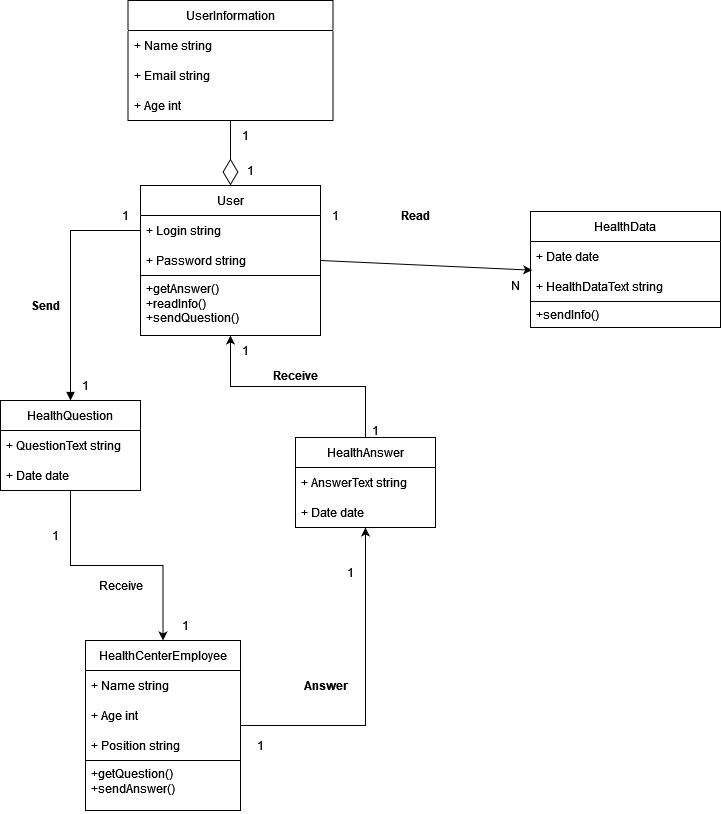

The diagram above was exported from draw.io. Its source (the exported page's mxGraphModel, read from the mxfile embedded in the PNG):
<mxGraphModel dx="2534" dy="746" grid="1" gridSize="10" guides="1" tooltips="1" connect="1" arrows="1" fold="1" page="1" pageScale="1" pageWidth="1100" pageHeight="850" background="none" math="0" shadow="0">
  <root>
    <mxCell id="0" />
    <mxCell id="1" parent="0" />
    <mxCell id="9bia1SHxIzR9saYs0n-D-1" value="HealthData" style="swimlane;fontStyle=0;childLayout=stackLayout;horizontal=1;startSize=30;horizontalStack=0;resizeParent=1;resizeParentMax=0;resizeLast=0;collapsible=1;marginBottom=0;whiteSpace=wrap;html=1;" parent="1" vertex="1">
      <mxGeometry x="470" y="271" width="190" height="116" as="geometry" />
    </mxCell>
    <mxCell id="Y9ItXvn1lvH6FB86PRbh-8" value="+ Date date" style="text;strokeColor=none;fillColor=none;align=left;verticalAlign=middle;spacingLeft=4;spacingRight=4;overflow=hidden;points=[[0,0.5],[1,0.5]];portConstraint=eastwest;rotatable=0;whiteSpace=wrap;html=1;" parent="9bia1SHxIzR9saYs0n-D-1" vertex="1">
      <mxGeometry y="30" width="190" height="30" as="geometry" />
    </mxCell>
    <mxCell id="Y9ItXvn1lvH6FB86PRbh-9" value="+ HealthDataText string" style="text;strokeColor=none;fillColor=none;align=left;verticalAlign=middle;spacingLeft=4;spacingRight=4;overflow=hidden;points=[[0,0.5],[1,0.5]];portConstraint=eastwest;rotatable=0;whiteSpace=wrap;html=1;" parent="9bia1SHxIzR9saYs0n-D-1" vertex="1">
      <mxGeometry y="60" width="190" height="30" as="geometry" />
    </mxCell>
    <mxCell id="Y9ItXvn1lvH6FB86PRbh-18" value="+sendInfo()" style="text;strokeColor=default;fillColor=none;align=left;verticalAlign=top;spacingLeft=4;spacingRight=4;overflow=hidden;rotatable=0;points=[[0,0.5],[1,0.5]];portConstraint=eastwest;whiteSpace=wrap;html=1;strokeWidth=1;" parent="9bia1SHxIzR9saYs0n-D-1" vertex="1">
      <mxGeometry y="90" width="190" height="26" as="geometry" />
    </mxCell>
    <mxCell id="9bia1SHxIzR9saYs0n-D-5" value="User" style="swimlane;fontStyle=0;childLayout=stackLayout;horizontal=1;startSize=30;horizontalStack=0;resizeParent=1;resizeParentMax=0;resizeLast=0;collapsible=1;marginBottom=0;whiteSpace=wrap;html=1;" parent="1" vertex="1">
      <mxGeometry x="80" y="245" width="180" height="150" as="geometry" />
    </mxCell>
    <mxCell id="9bia1SHxIzR9saYs0n-D-8" value="+ Login string " style="text;strokeColor=none;fillColor=none;align=left;verticalAlign=middle;spacingLeft=4;spacingRight=4;overflow=hidden;points=[[0,0.5],[1,0.5]];portConstraint=eastwest;rotatable=0;whiteSpace=wrap;html=1;" parent="9bia1SHxIzR9saYs0n-D-5" vertex="1">
      <mxGeometry y="30" width="180" height="30" as="geometry" />
    </mxCell>
    <mxCell id="Y9ItXvn1lvH6FB86PRbh-3" value="+ Password string" style="text;strokeColor=none;fillColor=none;align=left;verticalAlign=middle;spacingLeft=4;spacingRight=4;overflow=hidden;points=[[0,0.5],[1,0.5]];portConstraint=eastwest;rotatable=0;whiteSpace=wrap;html=1;" parent="9bia1SHxIzR9saYs0n-D-5" vertex="1">
      <mxGeometry y="60" width="180" height="30" as="geometry" />
    </mxCell>
    <mxCell id="Y9ItXvn1lvH6FB86PRbh-17" value="&lt;div&gt;+getAnswer()&lt;/div&gt;&lt;div&gt;+readInfo()&lt;/div&gt;&lt;div&gt;+sendQuestion()&lt;/div&gt;" style="text;strokeColor=default;fillColor=none;align=left;verticalAlign=top;spacingLeft=4;spacingRight=4;overflow=hidden;rotatable=0;points=[[0,0.5],[1,0.5]];portConstraint=eastwest;whiteSpace=wrap;html=1;strokeWidth=1;" parent="9bia1SHxIzR9saYs0n-D-5" vertex="1">
      <mxGeometry y="90" width="180" height="60" as="geometry" />
    </mxCell>
    <mxCell id="9bia1SHxIzR9saYs0n-D-9" value="UserInformation" style="swimlane;fontStyle=0;childLayout=stackLayout;horizontal=1;startSize=30;horizontalStack=0;resizeParent=1;resizeParentMax=0;resizeLast=0;collapsible=1;marginBottom=0;whiteSpace=wrap;html=1;" parent="1" vertex="1">
      <mxGeometry x="67.5" y="60" width="205" height="120" as="geometry" />
    </mxCell>
    <mxCell id="9bia1SHxIzR9saYs0n-D-12" value="+ Name string" style="text;strokeColor=none;fillColor=none;align=left;verticalAlign=middle;spacingLeft=4;spacingRight=4;overflow=hidden;points=[[0,0.5],[1,0.5]];portConstraint=eastwest;rotatable=0;whiteSpace=wrap;html=1;" parent="9bia1SHxIzR9saYs0n-D-9" vertex="1">
      <mxGeometry y="30" width="205" height="30" as="geometry" />
    </mxCell>
    <mxCell id="9bia1SHxIzR9saYs0n-D-24" value="+ Email string" style="text;strokeColor=none;fillColor=none;align=left;verticalAlign=middle;spacingLeft=4;spacingRight=4;overflow=hidden;points=[[0,0.5],[1,0.5]];portConstraint=eastwest;rotatable=0;whiteSpace=wrap;html=1;" parent="9bia1SHxIzR9saYs0n-D-9" vertex="1">
      <mxGeometry y="60" width="205" height="30" as="geometry" />
    </mxCell>
    <mxCell id="Y9ItXvn1lvH6FB86PRbh-1" value="+ Age int" style="text;strokeColor=none;fillColor=none;align=left;verticalAlign=middle;spacingLeft=4;spacingRight=4;overflow=hidden;points=[[0,0.5],[1,0.5]];portConstraint=eastwest;rotatable=0;whiteSpace=wrap;html=1;" parent="9bia1SHxIzR9saYs0n-D-9" vertex="1">
      <mxGeometry y="90" width="205" height="30" as="geometry" />
    </mxCell>
    <mxCell id="9bia1SHxIzR9saYs0n-D-43" style="edgeStyle=orthogonalEdgeStyle;rounded=0;orthogonalLoop=1;jettySize=auto;html=1;exitX=1;exitY=0.5;exitDx=0;exitDy=0;entryX=0.5;entryY=1;entryDx=0;entryDy=0;" parent="1" source="9bia1SHxIzR9saYs0n-D-14" target="9bia1SHxIzR9saYs0n-D-28" edge="1">
      <mxGeometry relative="1" as="geometry" />
    </mxCell>
    <mxCell id="9bia1SHxIzR9saYs0n-D-14" value="HealthCenterEmployee" style="swimlane;fontStyle=0;childLayout=stackLayout;horizontal=1;startSize=30;horizontalStack=0;resizeParent=1;resizeParentMax=0;resizeLast=0;collapsible=1;marginBottom=0;whiteSpace=wrap;html=1;" parent="1" vertex="1">
      <mxGeometry x="25" y="700" width="155" height="170" as="geometry" />
    </mxCell>
    <mxCell id="9bia1SHxIzR9saYs0n-D-17" value="+ Name string" style="text;strokeColor=none;fillColor=none;align=left;verticalAlign=middle;spacingLeft=4;spacingRight=4;overflow=hidden;points=[[0,0.5],[1,0.5]];portConstraint=eastwest;rotatable=0;whiteSpace=wrap;html=1;" parent="9bia1SHxIzR9saYs0n-D-14" vertex="1">
      <mxGeometry y="30" width="155" height="30" as="geometry" />
    </mxCell>
    <mxCell id="Y9ItXvn1lvH6FB86PRbh-5" value="+ Age int" style="text;strokeColor=none;fillColor=none;align=left;verticalAlign=middle;spacingLeft=4;spacingRight=4;overflow=hidden;points=[[0,0.5],[1,0.5]];portConstraint=eastwest;rotatable=0;whiteSpace=wrap;html=1;" parent="9bia1SHxIzR9saYs0n-D-14" vertex="1">
      <mxGeometry y="60" width="155" height="30" as="geometry" />
    </mxCell>
    <mxCell id="9bia1SHxIzR9saYs0n-D-33" value="+ Position string" style="text;strokeColor=none;fillColor=none;align=left;verticalAlign=middle;spacingLeft=4;spacingRight=4;overflow=hidden;points=[[0,0.5],[1,0.5]];portConstraint=eastwest;rotatable=0;whiteSpace=wrap;html=1;" parent="9bia1SHxIzR9saYs0n-D-14" vertex="1">
      <mxGeometry y="90" width="155" height="30" as="geometry" />
    </mxCell>
    <mxCell id="Y9ItXvn1lvH6FB86PRbh-14" value="&lt;div&gt;+getQuestion()&lt;/div&gt;&lt;div&gt;+sendAnswer()&lt;/div&gt;" style="text;strokeColor=default;fillColor=none;align=left;verticalAlign=top;spacingLeft=4;spacingRight=4;overflow=hidden;rotatable=0;points=[[0,0.5],[1,0.5]];portConstraint=eastwest;whiteSpace=wrap;html=1;strokeWidth=1;" parent="9bia1SHxIzR9saYs0n-D-14" vertex="1">
      <mxGeometry y="120" width="155" height="50" as="geometry" />
    </mxCell>
    <mxCell id="9bia1SHxIzR9saYs0n-D-45" style="edgeStyle=orthogonalEdgeStyle;rounded=0;orthogonalLoop=1;jettySize=auto;html=1;entryX=0.5;entryY=0;entryDx=0;entryDy=0;" parent="1" source="9bia1SHxIzR9saYs0n-D-25" target="9bia1SHxIzR9saYs0n-D-14" edge="1">
      <mxGeometry relative="1" as="geometry" />
    </mxCell>
    <mxCell id="9bia1SHxIzR9saYs0n-D-25" value="HealthQuestion" style="swimlane;fontStyle=0;childLayout=stackLayout;horizontal=1;startSize=30;horizontalStack=0;resizeParent=1;resizeParentMax=0;resizeLast=0;collapsible=1;marginBottom=0;whiteSpace=wrap;html=1;" parent="1" vertex="1">
      <mxGeometry x="-60" y="460" width="140" height="90" as="geometry" />
    </mxCell>
    <mxCell id="9bia1SHxIzR9saYs0n-D-34" value="+ QuestionText string" style="text;strokeColor=none;fillColor=none;align=left;verticalAlign=middle;spacingLeft=4;spacingRight=4;overflow=hidden;points=[[0,0.5],[1,0.5]];portConstraint=eastwest;rotatable=0;whiteSpace=wrap;html=1;" parent="9bia1SHxIzR9saYs0n-D-25" vertex="1">
      <mxGeometry y="30" width="140" height="30" as="geometry" />
    </mxCell>
    <mxCell id="Y9ItXvn1lvH6FB86PRbh-6" value="+ Date date" style="text;strokeColor=none;fillColor=none;align=left;verticalAlign=middle;spacingLeft=4;spacingRight=4;overflow=hidden;points=[[0,0.5],[1,0.5]];portConstraint=eastwest;rotatable=0;whiteSpace=wrap;html=1;" parent="9bia1SHxIzR9saYs0n-D-25" vertex="1">
      <mxGeometry y="60" width="140" height="30" as="geometry" />
    </mxCell>
    <mxCell id="9bia1SHxIzR9saYs0n-D-28" value="HealthAnswer" style="swimlane;fontStyle=0;childLayout=stackLayout;horizontal=1;startSize=30;horizontalStack=0;resizeParent=1;resizeParentMax=0;resizeLast=0;collapsible=1;marginBottom=0;whiteSpace=wrap;html=1;" parent="1" vertex="1">
      <mxGeometry x="235" y="497" width="140" height="90" as="geometry" />
    </mxCell>
    <mxCell id="9bia1SHxIzR9saYs0n-D-31" value="+ AnswerText string" style="text;strokeColor=none;fillColor=none;align=left;verticalAlign=middle;spacingLeft=4;spacingRight=4;overflow=hidden;points=[[0,0.5],[1,0.5]];portConstraint=eastwest;rotatable=0;whiteSpace=wrap;html=1;" parent="9bia1SHxIzR9saYs0n-D-28" vertex="1">
      <mxGeometry y="30" width="140" height="30" as="geometry" />
    </mxCell>
    <mxCell id="Y9ItXvn1lvH6FB86PRbh-7" value="+ Date date" style="text;strokeColor=none;fillColor=none;align=left;verticalAlign=middle;spacingLeft=4;spacingRight=4;overflow=hidden;points=[[0,0.5],[1,0.5]];portConstraint=eastwest;rotatable=0;whiteSpace=wrap;html=1;" parent="9bia1SHxIzR9saYs0n-D-28" vertex="1">
      <mxGeometry y="60" width="140" height="30" as="geometry" />
    </mxCell>
    <mxCell id="9bia1SHxIzR9saYs0n-D-36" value="" style="endArrow=diamondThin;endFill=0;endSize=24;html=1;rounded=0;entryX=0.5;entryY=0;entryDx=0;entryDy=0;exitX=0.5;exitY=1;exitDx=0;exitDy=0;" parent="1" source="9bia1SHxIzR9saYs0n-D-9" target="9bia1SHxIzR9saYs0n-D-5" edge="1">
      <mxGeometry width="160" relative="1" as="geometry">
        <mxPoint x="270" y="420" as="sourcePoint" />
        <mxPoint x="430" y="420" as="targetPoint" />
      </mxGeometry>
    </mxCell>
    <mxCell id="9bia1SHxIzR9saYs0n-D-37" value="" style="endArrow=classic;html=1;rounded=0;entryX=0.009;entryY=-0.044;entryDx=0;entryDy=0;exitX=1;exitY=0.5;exitDx=0;exitDy=0;entryPerimeter=0;" parent="1" source="9bia1SHxIzR9saYs0n-D-5" target="Y9ItXvn1lvH6FB86PRbh-9" edge="1">
      <mxGeometry width="50" height="50" relative="1" as="geometry">
        <mxPoint x="330" y="450" as="sourcePoint" />
        <mxPoint x="450" y="305" as="targetPoint" />
      </mxGeometry>
    </mxCell>
    <mxCell id="9bia1SHxIzR9saYs0n-D-38" value="&lt;b&gt;Read&lt;br&gt;&lt;/b&gt;" style="text;html=1;align=center;verticalAlign=middle;resizable=0;points=[];autosize=1;strokeColor=none;fillColor=none;" parent="1" vertex="1">
      <mxGeometry x="330" y="260" width="50" height="30" as="geometry" />
    </mxCell>
    <mxCell id="9bia1SHxIzR9saYs0n-D-41" value="" style="html=1;verticalAlign=bottom;endArrow=block;curved=0;rounded=0;entryX=0.5;entryY=0;entryDx=0;entryDy=0;exitX=0;exitY=0.5;exitDx=0;exitDy=0;" parent="1" target="9bia1SHxIzR9saYs0n-D-25" edge="1">
      <mxGeometry width="80" relative="1" as="geometry">
        <mxPoint x="80" y="290" as="sourcePoint" />
        <mxPoint x="390" y="420" as="targetPoint" />
        <Array as="points">
          <mxPoint x="10" y="290" />
        </Array>
      </mxGeometry>
    </mxCell>
    <mxCell id="9bia1SHxIzR9saYs0n-D-42" value="&lt;b&gt;Send&lt;br&gt;&lt;/b&gt;" style="text;html=1;align=center;verticalAlign=middle;resizable=0;points=[];autosize=1;strokeColor=none;fillColor=none;rotation=0;" parent="1" vertex="1">
      <mxGeometry x="-40" y="350" width="50" height="30" as="geometry" />
    </mxCell>
    <mxCell id="9bia1SHxIzR9saYs0n-D-44" value="&lt;b&gt;Answer&lt;/b&gt;" style="text;html=1;align=center;verticalAlign=middle;resizable=0;points=[];autosize=1;strokeColor=none;fillColor=none;" parent="1" vertex="1">
      <mxGeometry x="230" y="730" width="70" height="30" as="geometry" />
    </mxCell>
    <mxCell id="9bia1SHxIzR9saYs0n-D-46" value="Receive" style="text;html=1;align=center;verticalAlign=middle;resizable=0;points=[];autosize=1;strokeColor=none;fillColor=none;" parent="1" vertex="1">
      <mxGeometry x="25" y="630" width="70" height="30" as="geometry" />
    </mxCell>
    <mxCell id="9bia1SHxIzR9saYs0n-D-47" style="edgeStyle=orthogonalEdgeStyle;rounded=0;orthogonalLoop=1;jettySize=auto;html=1;exitX=0.5;exitY=0;exitDx=0;exitDy=0;entryX=0.5;entryY=1;entryDx=0;entryDy=0;" parent="1" source="9bia1SHxIzR9saYs0n-D-28" target="9bia1SHxIzR9saYs0n-D-5" edge="1">
      <mxGeometry relative="1" as="geometry" />
    </mxCell>
    <mxCell id="9bia1SHxIzR9saYs0n-D-48" value="&lt;b&gt;Receive&lt;/b&gt;" style="text;html=1;align=center;verticalAlign=middle;resizable=0;points=[];autosize=1;strokeColor=none;fillColor=none;" parent="1" vertex="1">
      <mxGeometry x="200" y="420" width="70" height="30" as="geometry" />
    </mxCell>
    <mxCell id="w-1KXseZEpG_z7EYwiBP-1" value="1" style="text;html=1;align=center;verticalAlign=middle;resizable=0;points=[];autosize=1;strokeColor=none;fillColor=none;" parent="1" vertex="1">
      <mxGeometry x="275" y="617" width="30" height="30" as="geometry" />
    </mxCell>
    <mxCell id="w-1KXseZEpG_z7EYwiBP-2" value="1" style="text;html=1;align=center;verticalAlign=middle;resizable=0;points=[];autosize=1;strokeColor=none;fillColor=none;" parent="1" vertex="1">
      <mxGeometry x="110" y="670" width="30" height="30" as="geometry" />
    </mxCell>
    <mxCell id="w-1KXseZEpG_z7EYwiBP-3" value="1" style="text;html=1;align=center;verticalAlign=middle;resizable=0;points=[];autosize=1;strokeColor=none;fillColor=none;" parent="1" vertex="1">
      <mxGeometry x="-20" y="580" width="30" height="30" as="geometry" />
    </mxCell>
    <mxCell id="w-1KXseZEpG_z7EYwiBP-5" value="1" style="text;html=1;align=center;verticalAlign=middle;resizable=0;points=[];autosize=1;strokeColor=none;fillColor=none;" parent="1" vertex="1">
      <mxGeometry x="300" y="475" width="30" height="30" as="geometry" />
    </mxCell>
    <mxCell id="w-1KXseZEpG_z7EYwiBP-6" value="1" style="text;html=1;align=center;verticalAlign=middle;resizable=0;points=[];autosize=1;strokeColor=none;fillColor=none;" parent="1" vertex="1">
      <mxGeometry x="260" y="260" width="30" height="30" as="geometry" />
    </mxCell>
    <mxCell id="w-1KXseZEpG_z7EYwiBP-7" value="1" style="text;html=1;align=center;verticalAlign=middle;resizable=0;points=[];autosize=1;strokeColor=none;fillColor=none;" parent="1" vertex="1">
      <mxGeometry x="10" y="430" width="30" height="30" as="geometry" />
    </mxCell>
    <mxCell id="w-1KXseZEpG_z7EYwiBP-8" value="1" style="text;html=1;align=center;verticalAlign=middle;resizable=0;points=[];autosize=1;strokeColor=none;fillColor=none;" parent="1" vertex="1">
      <mxGeometry x="50" y="260" width="30" height="30" as="geometry" />
    </mxCell>
    <mxCell id="w-1KXseZEpG_z7EYwiBP-9" value="1" style="text;html=1;align=center;verticalAlign=middle;resizable=0;points=[];autosize=1;strokeColor=none;fillColor=none;" parent="1" vertex="1">
      <mxGeometry x="170" y="395" width="30" height="30" as="geometry" />
    </mxCell>
    <mxCell id="w-1KXseZEpG_z7EYwiBP-10" value="N" style="text;html=1;align=center;verticalAlign=middle;resizable=0;points=[];autosize=1;strokeColor=none;fillColor=none;" parent="1" vertex="1">
      <mxGeometry x="440" y="330" width="30" height="30" as="geometry" />
    </mxCell>
    <mxCell id="w-1KXseZEpG_z7EYwiBP-11" value="1" style="text;html=1;align=center;verticalAlign=middle;resizable=0;points=[];autosize=1;strokeColor=none;fillColor=none;" parent="1" vertex="1">
      <mxGeometry x="170" y="180" width="30" height="30" as="geometry" />
    </mxCell>
    <mxCell id="w-1KXseZEpG_z7EYwiBP-13" value="1" style="text;html=1;align=center;verticalAlign=middle;resizable=0;points=[];autosize=1;strokeColor=none;fillColor=none;" parent="1" vertex="1">
      <mxGeometry x="175" y="215" width="30" height="30" as="geometry" />
    </mxCell>
    <mxCell id="Y9ItXvn1lvH6FB86PRbh-13" value="1" style="text;html=1;align=center;verticalAlign=middle;resizable=0;points=[];autosize=1;strokeColor=none;fillColor=none;" parent="1" vertex="1">
      <mxGeometry x="185" y="790" width="30" height="30" as="geometry" />
    </mxCell>
  </root>
</mxGraphModel>